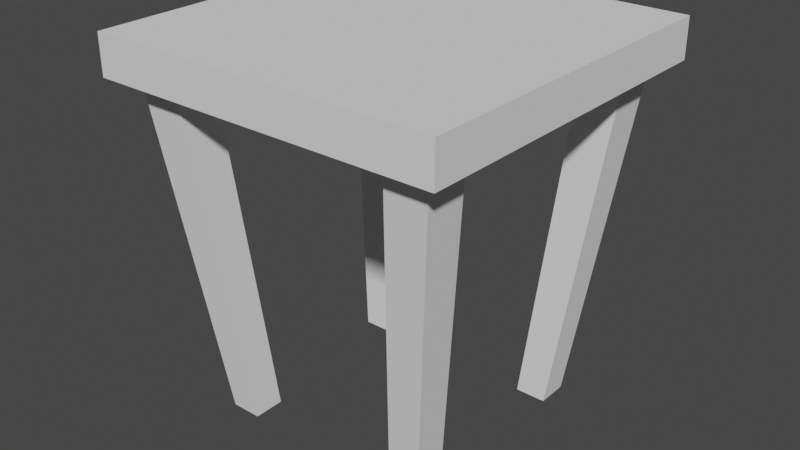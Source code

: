 # Source: NightStand01.blend  (saved by Blender 2.80.75; exported with 4.5.12 LTS)
import bpy
from mathutils import Matrix  # noqa: F401  (used for matrix-valued properties, if any)

bpy.ops.wm.read_factory_settings(use_empty=True)
scene = bpy.context.scene
scene.name = 'Scene'

# ---- collections
col_collection = bpy.data.collections.new('Collection'); scene.collection.children.link(col_collection)

# ---- world
world_world = bpy.data.worlds.new('World'); scene.world = world_world
world_world.use_nodes = True; world_world.node_tree.nodes.clear()
_N = world_world.node_tree.nodes; _L = world_world.node_tree.links
n0 = _N.new('ShaderNodeOutputWorld'); n0.name = 'World Output'; n0.location = (300, 300)
n1 = _N.new('ShaderNodeBackground'); n1.name = 'Background'; n1.location = (10, 300)
n1.inputs[0].default_value = (0.05088, 0.05088, 0.05088, 1.0)
_L.new(n1.outputs[0], n0.inputs[0])
n0.is_active_output = True
world_world.color = (0.05088, 0.05088, 0.05088)
world_world.use_sun_shadow = False
world_world.sun_shadow_jitter_overblur = 0.0

# ---- meshes
me_cube_001 = bpy.data.meshes.new('Cube.001')
me_cube_001.from_pydata([(-0.4942, -0.4942, 1.07), (-0.4942, -0.4942, 1.198), (-0.4942, 0.4942, 1.07), (-0.4942, 0.4942, 1.198), (0.4942, -0.4942, 1.07), (0.4942, -0.4942, 1.198), (0.4942, 0.4942, 1.07), (0.4942, 0.4942, 1.198), (-0.4942, 0.358, 1.07), (-0.4942, -0.358, 1.07), (-0.4942, -0.358, 1.198), (-0.4942, 0.358, 1.198), (0.4942, -0.358, 1.07), (0.4942, 0.358, 1.07), (0.4942, 0.358, 1.198), (0.4942, -0.358, 1.198), (0.3606, 0.4942, 1.07), (-0.3606, 0.4942, 1.07), (-0.3606, 0.4942, 1.198), (0.3606, 0.4942, 1.198), (-0.3606, -0.4942, 1.07), (0.3606, -0.4942, 1.07), (0.3606, -0.4942, 1.198), (-0.3606, -0.4942, 1.198), (-0.3606, 0.358, 1.198), (0.3606, 0.358, 1.198), (-0.3606, -0.358, 1.198), (0.3606, -0.358, 1.198), (0.3606, 0.358, 1.07), (-0.3606, 0.358, 1.07), (0.3606, -0.358, 1.07), (-0.3606, -0.358, 1.07), (-0.3664, -0.2654, -0.01763), (-0.3664, -0.3664, -0.01763), (-0.2673, 0.3664, -0.01763), (-0.3664, 0.3664, -0.01763), (0.3664, 0.2654, -0.01763), (0.3664, 0.3664, -0.01763), (0.2673, -0.3664, -0.01763), (0.3664, -0.3664, -0.01763), (-0.3664, 0.2654, -0.01763), (0.3664, -0.2654, -0.01763), (-0.2673, 0.2654, -0.01763), (-0.2673, -0.2654, -0.01763), (0.2673, 0.3664, -0.01763), (-0.2673, -0.3664, -0.01763), (0.2673, 0.2654, -0.01763), (0.2673, -0.2654, -0.01763), (-0.5631, -0.4079, 1.07), (-0.5631, -0.5631, 1.07), (-0.5631, -0.5631, 1.198), (-0.5631, 0.4079, 1.198), (-0.5631, 0.5631, 1.198), (-0.5631, 0.5631, 1.07), (-0.4109, 0.5631, 1.07), (0.4109, 0.5631, 1.198), (0.5631, 0.5631, 1.198), (0.5631, 0.5631, 1.07), (0.5631, 0.4079, 1.07), (0.5631, -0.4079, 1.198), (0.5631, -0.5631, 1.198), (0.5631, -0.5631, 1.07), (0.4109, -0.5631, 1.07), (-0.4109, -0.5631, 1.198), (-0.5631, 0.4079, 1.07), (-0.5631, -0.4079, 1.198), (0.5631, -0.4079, 1.07), (0.5631, 0.4079, 1.198), (0.4109, 0.5631, 1.07), (-0.4109, 0.5631, 1.198), (-0.4109, -0.5631, 1.07), (0.4109, -0.5631, 1.198)], [], [(18, 19, 55, 69), (4, 12, 66, 61), (15, 5, 60, 59), (3, 18, 69, 52), (0, 9, 32, 33), (26, 10, 1, 23), (18, 3, 11, 24), (24, 11, 10, 26), (29, 8, 40, 42), (28, 13, 12, 30), (10, 11, 51, 65), (9, 0, 49, 48), (13, 6, 57, 58), (16, 17, 54, 68), (8, 29, 31, 9), (29, 28, 30, 31), (6, 13, 36, 37), (17, 16, 28, 29), (14, 25, 27, 15), (25, 24, 26, 27), (7, 19, 25, 14), (19, 18, 24, 25), (15, 27, 22, 5), (27, 26, 23, 22), (16, 6, 37, 44), (31, 30, 21, 20), (1, 10, 65, 50), (6, 16, 68, 57), (8, 9, 48, 64), (22, 23, 63, 71), (47, 41, 39, 38), (44, 37, 36, 46), (35, 34, 42, 40), (32, 43, 45, 33), (9, 31, 43, 32), (12, 4, 39, 41), (17, 29, 42, 34), (31, 20, 45, 43), (20, 0, 33, 45), (28, 16, 44, 46), (4, 21, 38, 39), (13, 28, 46, 36), (21, 30, 47, 38), (2, 17, 34, 35), (8, 2, 35, 40), (30, 12, 41, 47), (64, 51, 52, 53), (68, 55, 56, 57), (66, 59, 60, 61), (70, 63, 50, 49), (57, 56, 67, 58), (58, 67, 59, 66), (49, 50, 65, 48), (48, 65, 51, 64), (61, 60, 71, 62), (62, 71, 63, 70), (53, 52, 69, 54), (54, 69, 55, 68), (11, 3, 52, 51), (12, 13, 58, 66), (0, 20, 70, 49), (21, 4, 61, 62), (7, 14, 67, 56), (20, 21, 62, 70), (23, 1, 50, 63), (17, 2, 53, 54), (14, 15, 59, 67), (5, 22, 71, 60), (2, 8, 64, 53), (19, 7, 56, 55)])
_uv = me_cube_001.uv_layers.new(name='UVMap')
_uv.uv.foreach_set('vector', [0.7917, 0.5, 0.7083, 0.5, 0.7083, 0.5, 0.7917, 0.5, 0.375, 0.75, 0.375, 0.6667, 0.375, 0.6667, 0.375, 0.75, 0.625, 0.6667, 0.625, 0.75, 0.625, 0.75, 0.625, 0.6667, 0.875, 0.5, 0.7917, 0.5, 0.7917, 0.5, 0.875, 0.5, 0.375, 0.0, 0.375, 0.08333, 0.375, 0.08333, 0.375, 0.0, 0.7917, 0.6667, 0.875, 0.6667, 0.875, 0.75, 0.7917, 0.75, 0.7917, 0.5, 0.875, 0.5, 0.875, 0.5833, 0.7917, 0.5833, 0.7917, 0.5833, 0.875, 0.5833, 0.875, 0.6667, 0.7917, 0.6667, 0.2083, 0.5833, 0.125, 0.5833, 0.125, 0.5833, 0.2083, 0.5833, 0.2917, 0.5833, 0.375, 0.5833, 0.375, 0.6667, 0.2917, 0.6667, 0.875, 0.6667, 0.875, 0.5833, 0.875, 0.5833, 0.875, 0.6667, 0.375, 0.08333, 0.375, 0.0, 0.375, 0.0, 0.375, 0.08333, 0.375, 0.5833, 0.375, 0.5, 0.375, 0.5, 0.375, 0.5833, 0.2917, 0.5, 0.2083, 0.5, 0.2083, 0.5, 0.2917, 0.5, 0.125, 0.5833, 0.2083, 0.5833, 0.2083, 0.6667, 0.125, 0.6667, 0.2083, 0.5833, 0.2917, 0.5833, 0.2917, 0.6667, 0.2083, 0.6667, 0.375, 0.5, 0.375, 0.5833, 0.375, 0.5833, 0.375, 0.5, 0.2083, 0.5, 0.2917, 0.5, 0.2917, 0.5833, 0.2083, 0.5833, 0.625, 0.5833, 0.7083, 0.5833, 0.7083, 0.6667, 0.625, 0.6667, 0.7083, 0.5833, 0.7917, 0.5833, 0.7917, 0.6667, 0.7083, 0.6667, 0.625, 0.5, 0.7083, 0.5, 0.7083, 0.5833, 0.625, 0.5833, 0.7083, 0.5, 0.7917, 0.5, 0.7917, 0.5833, 0.7083, 0.5833, 0.625, 0.6667, 0.7083, 0.6667, 0.7083, 0.75, 0.625, 0.75, 0.7083, 0.6667, 0.7917, 0.6667, 0.7917, 0.75, 0.7083, 0.75, 0.375, 0.4167, 0.375, 0.5, 0.375, 0.5, 0.375, 0.4167, 0.2083, 0.6667, 0.2917, 0.6667, 0.2917, 0.75, 0.2083, 0.75, 0.875, 0.75, 0.875, 0.6667, 0.875, 0.6667, 0.875, 0.75, 0.375, 0.5, 0.375, 0.4167, 0.375, 0.4167, 0.375, 0.5, 0.125, 0.5833, 0.125, 0.6667, 0.125, 0.6667, 0.125, 0.5833, 0.7083, 0.75, 0.7917, 0.75, 0.7917, 0.75, 0.7083, 0.75, 0.2917, 0.6667, 0.375, 0.6667, 0.375, 0.75, 0.2917, 0.75, 0.2917, 0.5, 0.375, 0.5, 0.375, 0.5833, 0.2917, 0.5833, 0.125, 0.5, 0.2083, 0.5, 0.2083, 0.5833, 0.125, 0.5833, 0.125, 0.6667, 0.2083, 0.6667, 0.2083, 0.75, 0.125, 0.75, 0.125, 0.6667, 0.2083, 0.6667, 0.2083, 0.6667, 0.125, 0.6667, 0.375, 0.6667, 0.375, 0.75, 0.375, 0.75, 0.375, 0.6667, 0.2083, 0.5, 0.2083, 0.5833, 0.2083, 0.5833, 0.2083, 0.5, 0.2083, 0.6667, 0.2083, 0.75, 0.2083, 0.75, 0.2083, 0.6667, 0.375, 0.9167, 0.375, 1.0, 0.375, 1.0, 0.375, 0.9167, 0.2917, 0.5833, 0.2917, 0.5, 0.2917, 0.5, 0.2917, 0.5833, 0.375, 0.75, 0.375, 0.8333, 0.375, 0.8333, 0.375, 0.75, 0.375, 0.5833, 0.2917, 0.5833, 0.2917, 0.5833, 0.375, 0.5833, 0.2917, 0.75, 0.2917, 0.6667, 0.2917, 0.6667, 0.2917, 0.75, 0.375, 0.25, 0.375, 0.3333, 0.375, 0.3333, 0.375, 0.25, 0.375, 0.1667, 0.375, 0.25, 0.375, 0.25, 0.375, 0.1667, 0.2917, 0.6667, 0.375, 0.6667, 0.375, 0.6667, 0.2917, 0.6667, 0.375, 0.1667, 0.625, 0.1667, 0.625, 0.25, 0.375, 0.25, 0.375, 0.4167, 0.625, 0.4167, 0.625, 0.5, 0.375, 0.5, 0.375, 0.6667, 0.625, 0.6667, 0.625, 0.75, 0.375, 0.75, 0.375, 0.9167, 0.625, 0.9167, 0.625, 1.0, 0.375, 1.0, 0.375, 0.5, 0.625, 0.5, 0.625, 0.5833, 0.375, 0.5833, 0.375, 0.5833, 0.625, 0.5833, 0.625, 0.6667, 0.375, 0.6667, 0.375, 0.0, 0.625, 0.0, 0.625, 0.08333, 0.375, 0.08333, 0.375, 0.08333, 0.625, 0.08333, 0.625, 0.1667, 0.375, 0.1667, 0.375, 0.75, 0.625, 0.75, 0.625, 0.8333, 0.375, 0.8333, 0.375, 0.8333, 0.625, 0.8333, 0.625, 0.9167, 0.375, 0.9167, 0.375, 0.25, 0.625, 0.25, 0.625, 0.3333, 0.375, 0.3333, 0.375, 0.3333, 0.625, 0.3333, 0.625, 0.4167, 0.375, 0.4167, 0.875, 0.5833, 0.875, 0.5, 0.875, 0.5, 0.875, 0.5833, 0.375, 0.6667, 0.375, 0.5833, 0.375, 0.5833, 0.375, 0.6667, 0.375, 1.0, 0.375, 0.9167, 0.375, 0.9167, 0.375, 1.0, 0.375, 0.8333, 0.375, 0.75, 0.375, 0.75, 0.375, 0.8333, 0.625, 0.5, 0.625, 0.5833, 0.625, 0.5833, 0.625, 0.5, 0.2083, 0.75, 0.2917, 0.75, 0.2917, 0.75, 0.2083, 0.75, 0.7917, 0.75, 0.875, 0.75, 0.875, 0.75, 0.7917, 0.75, 0.375, 0.3333, 0.375, 0.25, 0.375, 0.25, 0.375, 0.3333, 0.625, 0.5833, 0.625, 0.6667, 0.625, 0.6667, 0.625, 0.5833, 0.625, 0.75, 0.7083, 0.75, 0.7083, 0.75, 0.625, 0.75, 0.375, 0.25, 0.375, 0.1667, 0.375, 0.1667, 0.375, 0.25, 0.7083, 0.5, 0.625, 0.5, 0.625, 0.5, 0.7083, 0.5])
me_cube_001.use_remesh_preserve_volume = False
me_cube_001.use_remesh_preserve_attributes = False
me_cube_001.use_mirror_vertex_groups = False
me_cube_001.update()

# ---- objects
ob_cube = bpy.data.objects.new('Cube', me_cube_001)

# ---- transforms, parenting, visibility, modifiers, constraints
ob_cube.location = (0.0, 0.0, 0.0)
ob_cube.lineart.crease_threshold = 0.0

# ---- collection membership
col_collection.objects.link(ob_cube)

# ---- scene / render settings (as saved in the file)
scene.frame_start = 1; scene.frame_end = 250; scene.frame_set(1)
scene.render.engine = 'BLENDER_EEVEE_NEXT'
scene.cycles.use_denoising = False
scene.cycles.samples = 128
scene.cycles.sampling_pattern = 'TABULATED_SOBOL'
scene.cycles.use_adaptive_sampling = False
scene.cycles.use_light_tree = False
scene.view_settings.view_transform = 'Filmic'
bpy.context.view_layer.update()

# ---- added for rendering (the .blend has no active camera and no usable light): camera, sun
cam_auto = bpy.data.cameras.new('AutoCamera')
cam_auto.lens = 50.0
cam_auto.sensor_width = 36.0
cam_auto.clip_end = 1000.0
ob_auto_camera = bpy.data.objects.new('AutoCamera', cam_auto)
scene.collection.objects.link(ob_auto_camera)
ob_auto_camera.location = (1.85369, -2.22443, 2.07312)
ob_auto_camera.rotation_euler = (1.09748, -7.21219e-08, 0.694738)
scene.camera = ob_auto_camera
light_auto_sun = bpy.data.lights.new('AutoSun', 'SUN')
light_auto_sun.energy = 3.0
light_auto_sun.angle = 0.0523599
ob_auto_sun = bpy.data.objects.new('AutoSun', light_auto_sun)
scene.collection.objects.link(ob_auto_sun)
ob_auto_sun.rotation_euler = (0.872665, 0.174533, 0.523599)
bpy.context.view_layer.update()
